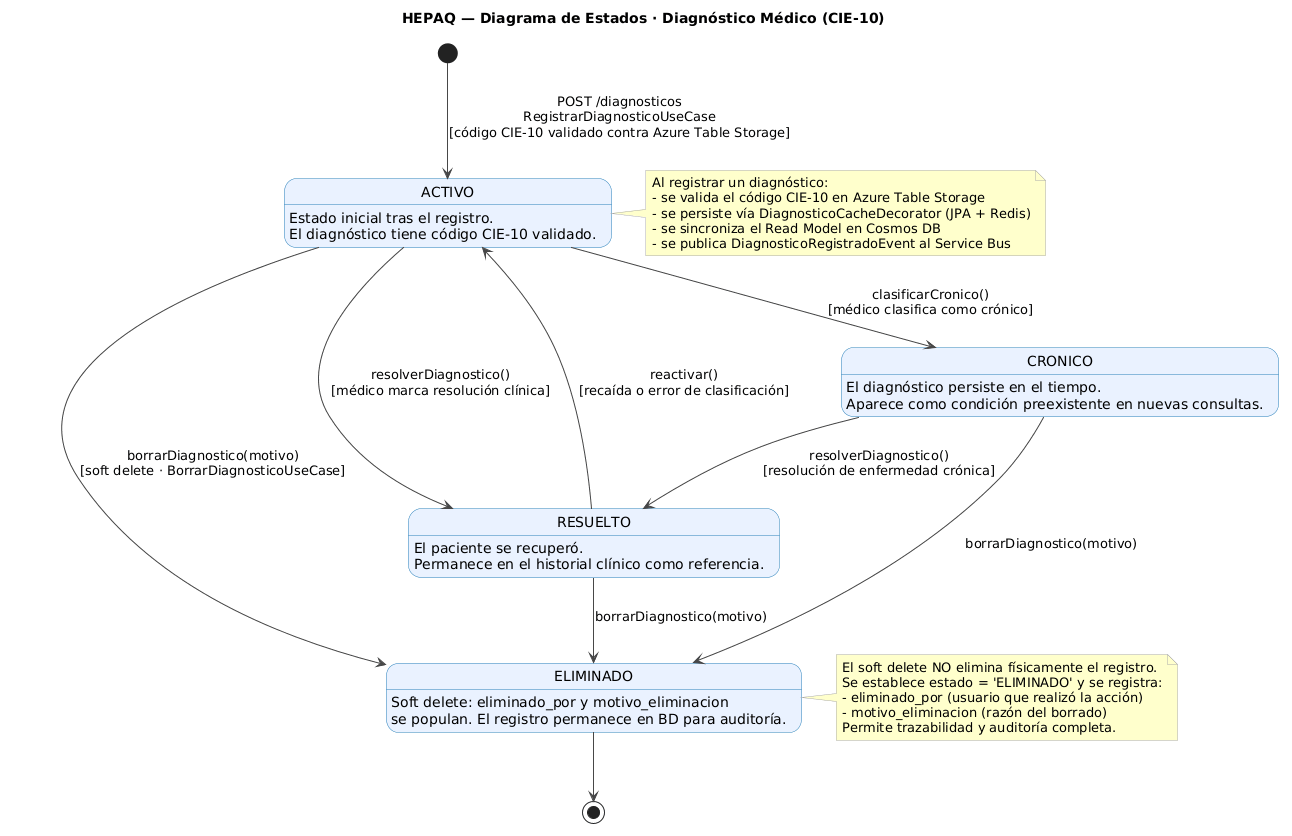

The diagram above was rendered by PlantUML. Its source (embedded in the PNG):
@startuml HEPAQ_State_Diagnostico

skinparam backgroundColor #FFFFFF
skinparam stateBackgroundColor #EAF2FF
skinparam stateBorderColor #2980B9
skinparam stateArrowColor #444444
skinparam noteBackgroundColor #FFFFCC
skinparam noteBorderColor #AAAAAA
skinparam shadowing false

title HEPAQ — Diagrama de Estados · Diagnóstico Médico (CIE-10)

[*] --> ACTIVO : POST /diagnosticos\nRegistrarDiagnosticoUseCase\n[código CIE-10 validado contra Azure Table Storage]

ACTIVO --> RESUELTO : resolverDiagnostico()\n[médico marca resolución clínica]
ACTIVO --> CRONICO : clasificarCronico()\n[médico clasifica como crónico]
ACTIVO --> ELIMINADO : borrarDiagnostico(motivo)\n[soft delete · BorrarDiagnosticoUseCase]

RESUELTO --> ACTIVO : reactivar()\n[recaída o error de clasificación]
RESUELTO --> ELIMINADO : borrarDiagnostico(motivo)

CRONICO --> RESUELTO : resolverDiagnostico()\n[resolución de enfermedad crónica]
CRONICO --> ELIMINADO : borrarDiagnostico(motivo)

ELIMINADO --> [*]

state ACTIVO : Estado inicial tras el registro.\nEl diagnóstico tiene código CIE-10 validado.
state RESUELTO : El paciente se recuperó.\nPermanece en el historial clínico como referencia.
state CRONICO : El diagnóstico persiste en el tiempo.\nAparece como condición preexistente en nuevas consultas.
state ELIMINADO : Soft delete: eliminado_por y motivo_eliminacion\nse populan. El registro permanece en BD para auditoría.

note right of ACTIVO
  Al registrar un diagnóstico:
  - se valida el código CIE-10 en Azure Table Storage
  - se persiste vía DiagnosticoCacheDecorator (JPA + Redis)
  - se sincroniza el Read Model en Cosmos DB
  - se publica DiagnosticoRegistradoEvent al Service Bus
end note

note right of ELIMINADO
  El soft delete NO elimina físicamente el registro.
  Se establece estado = 'ELIMINADO' y se registra:
  - eliminado_por (usuario que realizó la acción)
  - motivo_eliminacion (razón del borrado)
  Permite trazabilidad y auditoría completa.
end note

@enduml